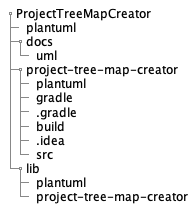

The diagram above was rendered by PlantUML. Its source (embedded in the PNG):
@startsalt
{
{T
+ProjectTreeMapCreator
++ plantuml
++ docs
+++ uml
++ project-tree-map-creator
+++ plantuml
+++ gradle
+++ .gradle
+++ build
+++ .idea
+++ src
++ lib
+++ plantuml
+++ project-tree-map-creator
}
}
@endsalt